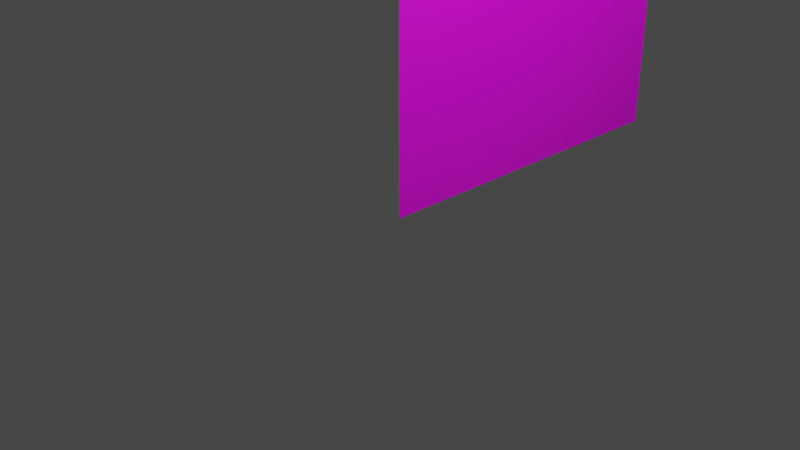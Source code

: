 # Source: corneralt3.blend  (saved by Blender 2.93.20; exported with 4.5.12 LTS)
import bpy
from mathutils import Matrix  # noqa: F401  (used for matrix-valued properties, if any)

bpy.ops.wm.read_factory_settings(use_empty=True)
scene = bpy.context.scene
scene.name = 'Scene'

# ---- collections
col_collection = bpy.data.collections.new('Collection'); scene.collection.children.link(col_collection)

# ---- images (referenced by path relative to the original .blend; pixels are not part of the script)
import os
ASSET_DIR = os.environ.get("B2B_ASSET_DIR", "")  # directory of the original .blend (textures are referenced by path, not embedded)
HERE = os.path.dirname(os.path.abspath(__file__))  # packed textures are extracted next to this script under _unpacked/

def load_image(name, relpath, width, height, colorspace="sRGB"):
    """Load a texture the original file referenced (path relative to the .blend, or extracted next to this script)."""
    p = next((c for c in (os.path.join(HERE, relpath), os.path.join(ASSET_DIR, relpath)) if relpath and os.path.exists(c)), "")
    if p:
        img = bpy.data.images.load(p, check_existing=True)
        img.name = name
    else:  # same state as the original file: an image datablock whose file is absent (Cycles renders it pink)
        img = bpy.data.images.new(name, width, height)
        img.source = "FILE"
        img.filepath = "//" + (relpath or name)
    img.colorspace_settings.name = colorspace
    return img
img_snadtile_png = load_image('snadtile.png', 'snadtile.png', 1024, 1024, 'sRGB')

# ---- materials (node trees are filled in below, after node groups)
mat_material_003 = bpy.data.materials.new('Material.003')
mat_material_003.use_transparent_shadow = False

# ---- material node trees
mat_material_003.use_nodes = True; mat_material_003.node_tree.nodes.clear()
_N = mat_material_003.node_tree.nodes; _L = mat_material_003.node_tree.links
n0 = _N.new('ShaderNodeBsdfPrincipled'); n0.name = 'Principled BSDF'; n0.location = (10, 300)
n0.distribution = 'GGX'
n0.subsurface_method = 'RANDOM_WALK_SKIN'
n0.inputs[3].default_value = 1.45
n0.inputs[27].default_value = (0.0, 0.0, 0.0, 1.0)
n0.inputs[28].default_value = 1.0
n1 = _N.new('ShaderNodeOutputMaterial'); n1.name = 'Material Output'; n1.location = (300, 300)
n2 = _N.new('ShaderNodeTexImage'); n2.name = 'Image Texture'; n2.location = (-280, 279)
n2.image = img_snadtile_png
_L.new(n0.outputs[0], n1.inputs[0])
_L.new(n2.outputs[0], n0.inputs[0])
n1.is_active_output = True

# ---- world
world_world = bpy.data.worlds.new('World'); scene.world = world_world
world_world.use_nodes = True; world_world.node_tree.nodes.clear()
_N = world_world.node_tree.nodes; _L = world_world.node_tree.links
n0 = _N.new('ShaderNodeOutputWorld'); n0.name = 'World Output'; n0.location = (300, 300)
n1 = _N.new('ShaderNodeBackground'); n1.name = 'Background'; n1.location = (10, 300)
n1.inputs[0].default_value = (0.05088, 0.05088, 0.05088, 1.0)
_L.new(n1.outputs[0], n0.inputs[0])
n0.is_active_output = True
world_world.color = (0.05088, 0.05088, 0.05088)
world_world.use_sun_shadow = False
world_world.sun_shadow_jitter_overblur = 0.0

# ---- cameras
cam_camera = bpy.data.cameras.new('Camera')
cam_camera.clip_end = 100.0
cam_camera.ortho_scale = 7.314

# ---- lights
light_light = bpy.data.lights.new('Light', 'POINT')
light_light.transmission_factor = 0.0
light_light.energy = 1000.0
light_light.shadow_soft_size = 0.1
light_light.shadow_maximum_resolution = 0.006
light_light.use_absolute_resolution = True

# ---- meshes
me_cube_003 = bpy.data.meshes.new('Cube.003')
me_cube_003.from_pydata([(-1.0, 0.0, 4.0), (-1.0, 4.0, 4.0), (-3.874e-07, 0.0, 0.0), (-3.874e-07, 4.0, 0.0), (-3.874e-07, 4.0, 3.505), (-3.874e-07, 0.0, 3.505), (0.2, 4.0, 4.0), (0.2, 0.0, 4.0), (0.3, 4.0, 3.753), (0.2, 4.0, 3.505), (0.3, 0.0, 3.753), (0.2, 0.0, 3.505)], [], [(6, 1, 0, 7), (3, 4, 5, 2), (5, 4, 9, 11), (8, 6, 7, 10), (9, 8, 10, 11)])
_uv = me_cube_003.uv_layers.new(name='UVMap')
_uv.uv.foreach_set('vector', [0.735, 0.6443, 0.735, 0.8648, 0.0001405, 0.8648, 0.0001406, 0.6443, 0.735, 0.0001405, 0.735, 0.644, 0.0001405, 0.644, 0.0001406, 0.0001406, 0.735, 0.9999, 0.0001406, 0.9999, 0.0001406, 0.9631, 0.735, 0.9631, 0.0001406, 0.9141, 0.0001405, 0.865, 0.735, 0.865, 0.735, 0.9141, 0.0001406, 0.9631, 0.0001406, 0.9141, 0.735, 0.9141, 0.735, 0.9631])
me_cube_003.materials.append(mat_material_003)
me_cube_003.use_remesh_fix_poles = True
me_cube_003.use_remesh_preserve_attributes = False
me_cube_003.update()

# ---- objects
ob_light = bpy.data.objects.new('Light', light_light)
ob_camera = bpy.data.objects.new('Camera', cam_camera)
ob_wallvar2 = bpy.data.objects.new('WallVar2', me_cube_003)

# ---- transforms, parenting, visibility, modifiers, constraints
ob_light.location = (4.076, 1.005, 5.904)
ob_light.rotation_euler = (0.6503, 0.05522, 1.866)
ob_light.lock_rotations_4d = False
ob_light.empty_display_type = 'ARROWS'
ob_light.color = (0.0, 0.0, 0.0, 0.0)
ob_light.lineart.crease_threshold = 0.0
ob_camera.location = (7.359, -6.926, 4.958)
ob_camera.rotation_euler = (1.109, 0.0, 0.8149)
ob_camera.lock_rotations_4d = False
ob_camera.empty_display_type = 'ARROWS'
ob_camera.color = (0.0, 0.0, 0.0, 0.0)
ob_camera.display_type = 'WIRE'
ob_camera.lineart.crease_threshold = 0.0
ob_wallvar2.location = (0.0, 0.0, 0.0)

# ---- collection membership
col_collection.objects.link(ob_light)
col_collection.objects.link(ob_camera)
col_collection.objects.link(ob_wallvar2)

# ---- scene / render settings (as saved in the file)
scene.camera = ob_camera
scene.frame_start = 1; scene.frame_end = 250; scene.frame_set(1)
scene.render.engine = 'BLENDER_EEVEE_NEXT'
scene.cycles.use_denoising = False
scene.cycles.samples = 128
scene.cycles.sampling_pattern = 'TABULATED_SOBOL'
scene.cycles.use_adaptive_sampling = False
scene.cycles.use_light_tree = False
scene.view_settings.view_transform = 'Filmic'
bpy.context.view_layer.update()
